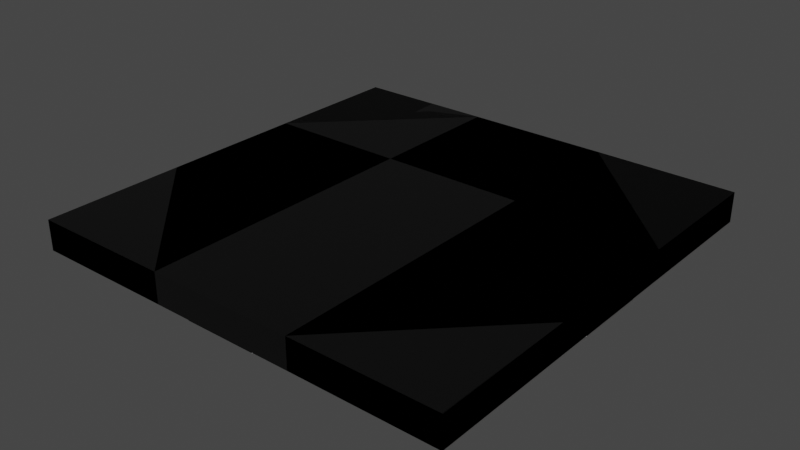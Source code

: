 # Source: road.blend  (saved by Blender 3.4.6; exported with 4.5.12 LTS)
import bpy
from mathutils import Matrix  # noqa: F401  (used for matrix-valued properties, if any)

bpy.ops.wm.read_factory_settings(use_empty=True)
scene = bpy.context.scene
scene.name = 'Scene'

# ---- collections
col_collection = bpy.data.collections.new('Collection'); scene.collection.children.link(col_collection)

# ---- materials (node trees are filled in below, after node groups)
mat_x = bpy.data.materials.new('매테리얼')
mat_x.use_transparent_shadow = False
mat_001 = bpy.data.materials.new('매테리얼.001')
mat_001.use_transparent_shadow = False

# ---- node groups
ng_auto_smooth = bpy.data.node_groups.new('Auto Smooth', 'GeometryNodeTree')
_s = ng_auto_smooth.interface.new_socket(name='Geometry', in_out='OUTPUT', socket_type='NodeSocketGeometry')
_s = ng_auto_smooth.interface.new_socket(name='Geometry', in_out='INPUT', socket_type='NodeSocketGeometry')
_s = ng_auto_smooth.interface.new_socket(name='Angle', in_out='INPUT', socket_type='NodeSocketFloat')
_s.subtype = 'ANGLE'
_s.min_value = 0.0
_s.max_value = 3.142
ng_auto_smooth.is_modifier = True
_N = ng_auto_smooth.nodes; _L = ng_auto_smooth.links
n0 = _N.new('NodeGroupOutput'); n0.name = 'Group Output'; n0.location = (480, -100)
n1 = _N.new('NodeGroupInput'); n1.name = 'Group Input'; n1.location = (-420, -300)
n2 = _N.new('NodeGroupInput'); n2.name = 'Group Input.001'; n2.location = (-60, -100)
n3 = _N.new('GeometryNodeSetShadeSmooth'); n3.name = 'Set Shade Smooth'; n3.location = (120, -100)
n3.domain = 'EDGE'
n4 = _N.new('GeometryNodeSetShadeSmooth'); n4.name = 'Set Shade Smooth.001'; n4.location = (300, -100)
n5 = _N.new('GeometryNodeInputMeshEdgeAngle'); n5.name = 'Edge Angle'; n5.location = (-420, -220)
n6 = _N.new('GeometryNodeInputEdgeSmooth'); n6.name = 'Is Edge Smooth'; n6.location = (-60, -160)
n7 = _N.new('GeometryNodeInputShadeSmooth'); n7.name = 'Is Face Smooth'; n7.location = (-240, -340)
n8 = _N.new('FunctionNodeBooleanMath'); n8.name = 'Boolean Math'; n8.location = (-60, -220)
n9 = _N.new('FunctionNodeCompare'); n9.name = 'Compare'; n9.location = (-240, -180)
n9.operation = 'LESS_EQUAL'
_L.new(n5.outputs[0], n9.inputs[0])
_L.new(n4.outputs[0], n0.inputs[0])
_L.new(n1.outputs[1], n9.inputs[1])
_L.new(n9.outputs[0], n8.inputs[0])
_L.new(n7.outputs[0], n8.inputs[1])
_L.new(n2.outputs[0], n3.inputs[0])
_L.new(n6.outputs[0], n3.inputs[1])
_L.new(n3.outputs[0], n4.inputs[0])
_L.new(n8.outputs[0], n3.inputs[2])
n0.is_active_output = True

# ---- material node trees
mat_x.use_nodes = True; mat_x.node_tree.nodes.clear()
_N = mat_x.node_tree.nodes; _L = mat_x.node_tree.links
n0 = _N.new('ShaderNodeBsdfPrincipled'); n0.name = '프린시플드 BSDF'; n0.location = (10, 300)
n0.distribution = 'GGX'
n0.subsurface_method = 'RANDOM_WALK_SKIN'
n0.inputs[0].default_value = (0.0, 0.0, 0.0, 1.0)
n0.inputs[3].default_value = 1.45
n0.inputs[27].default_value = (0.0, 0.0, 0.0, 1.0)
n0.inputs[28].default_value = 1.0
n1 = _N.new('ShaderNodeOutputMaterial'); n1.name = '매테리얼 출력'; n1.location = (300, 300)
_L.new(n0.outputs[0], n1.inputs[0])
n1.is_active_output = True
mat_001.use_nodes = True; mat_001.node_tree.nodes.clear()
_N = mat_001.node_tree.nodes; _L = mat_001.node_tree.links
n0 = _N.new('ShaderNodeBsdfPrincipled'); n0.name = '프린시플드 BSDF'; n0.location = (10, 300)
n0.distribution = 'GGX'
n0.subsurface_method = 'RANDOM_WALK_SKIN'
n0.inputs[3].default_value = 1.45
n0.inputs[27].default_value = (0.0, 0.0, 0.0, 1.0)
n0.inputs[28].default_value = 1.0
n1 = _N.new('ShaderNodeOutputMaterial'); n1.name = '매테리얼 출력'; n1.location = (300, 300)
_L.new(n0.outputs[0], n1.inputs[0])
n1.is_active_output = True

# ---- world
world_world = bpy.data.worlds.new('World'); scene.world = world_world
world_world.use_nodes = True; world_world.node_tree.nodes.clear()
_N = world_world.node_tree.nodes; _L = world_world.node_tree.links
n0 = _N.new('ShaderNodeOutputWorld'); n0.name = 'World Output'; n0.location = (300, 300)
n1 = _N.new('ShaderNodeBackground'); n1.name = 'Background'; n1.location = (10, 300)
n1.inputs[0].default_value = (0.05088, 0.05088, 0.05088, 1.0)
_L.new(n1.outputs[0], n0.inputs[0])
n0.is_active_output = True
world_world.color = (0.05088, 0.05088, 0.05088)
world_world.use_sun_shadow = False
world_world.sun_shadow_jitter_overblur = 0.0

# ---- meshes
me_x = bpy.data.meshes.new('평면')
me_x.from_pydata([(-8.333, -50.0, -0.357), (8.333, -50.0, -0.357), (8.333, 50.0, -0.357), (-8.333, 50.0, -0.357), (-50.0, 8.333, -0.357), (-50.0, -8.333, -0.357), (50.0, -8.333, -0.357), (50.0, 8.333, -0.357), (-8.333, -8.333, -2.357), (-8.333, 8.333, -2.357), (8.333, -8.333, -2.357), (8.333, 8.333, -2.357), (-50.0, -8.333, -0.2637), (8.333, -50.0, -0.2637), (50.0, 8.333, -0.2637), (-8.333, 50.0, -0.2637), (-8.333, -50.0, -0.2637), (8.333, 50.0, -0.2637), (-50.0, 8.333, -0.2637), (50.0, -8.333, -0.2637), (-8.333, 8.333, -0.2637), (-9.568, 50.0, -0.2637), (8.333, 8.333, -0.2637), (9.568, 50.0, -0.2637), (-9.568, -50.0, -0.2637), (-8.333, -8.333, -0.2637), (9.568, -50.0, -0.2637), (8.333, -8.333, -0.2637), (-50.0, -9.568, -0.2637), (-50.0, 9.568, -0.2637), (50.0, -9.568, -0.2637), (50.0, 9.568, -0.2637), (-9.568, 9.568, -0.2637), (9.568, 9.568, -0.2637), (-9.568, -9.568, -0.2637), (9.568, -9.568, -0.2637), (-16.87, 16.87, -0.2637), (16.87, 16.87, -0.2637), (-16.87, -16.87, -0.2637), (16.87, -16.87, -0.2637), (8.745, -50.0, -0.2637), (8.745, -8.745, -0.2637), (50.0, -8.745, -0.2637), (-8.745, -8.745, -0.2637), (-8.745, -50.0, -0.2637), (-50.0, -8.745, -0.2637), (-8.745, 50.0, -0.2637), (-8.745, 8.745, -0.2637), (-50.0, 8.745, -0.2637), (8.745, 8.745, -0.2637), (8.745, 50.0, -0.2637), (50.0, 8.745, -0.2637), (-50.0, -50.0, 6.655), (50.0, -50.0, 6.655), (50.0, 50.0, 6.655), (-50.0, 50.0, 6.655), (-16.87, 50.0, 6.736), (16.87, 50.0, 6.736), (-16.87, -50.0, 6.736), (16.87, -50.0, 6.736), (-50.0, -16.87, 6.736), (-50.0, 16.87, 6.736), (50.0, -16.87, 6.736), (50.0, 16.87, 6.736), (-16.87, 16.87, 6.736), (16.87, 16.87, 6.736), (-16.87, -16.87, 6.736), (16.87, -16.87, 6.736), (-50.0, -50.0, -0.3448), (50.0, -50.0, -0.3448), (50.0, 50.0, -0.3448), (-50.0, 50.0, -0.3448), (-16.87, 50.0, -0.2637), (16.87, 50.0, -0.2637), (-16.87, -50.0, -0.2637), (16.87, -50.0, -0.2637), (-50.0, -16.87, -0.2637), (-50.0, 16.87, -0.2637), (50.0, -16.87, -0.2637), (50.0, 16.87, -0.2637)], [], [(9, 11, 2, 3), (0, 1, 10, 8), (8, 10, 11, 9), (5, 8, 9, 4), (10, 6, 7, 11), (8, 5, 12, 25), (4, 9, 20, 18), (0, 8, 25, 16), (6, 10, 27, 19), (9, 3, 15, 20), (11, 7, 14, 22), (10, 1, 13, 27), (2, 11, 22, 17), (46, 47, 20, 15), (49, 50, 17, 22), (43, 44, 16, 25), (40, 41, 27, 13), (45, 43, 25, 12), (47, 48, 18, 20), (41, 42, 19, 27), (51, 49, 22, 14), (36, 77, 29, 32), (79, 37, 33, 31), (76, 38, 34, 28), (39, 78, 30, 35), (72, 36, 32, 21), (37, 73, 23, 33), (75, 39, 35, 26), (38, 74, 24, 34), (26, 35, 41, 40), (28, 34, 43, 45), (34, 24, 44, 43), (32, 29, 48, 47), (21, 32, 47, 46), (31, 33, 49, 51), (33, 23, 50, 49), (35, 30, 42, 41), (37, 79, 63, 65), (36, 72, 56, 64), (73, 37, 65, 57), (74, 38, 66, 58), (39, 75, 59, 67), (38, 76, 60, 66), (77, 36, 64, 61), (78, 39, 67, 62), (64, 56, 55, 61), (57, 65, 63, 54), (58, 66, 60, 52), (67, 59, 53, 62), (52, 60, 76, 68), (58, 52, 68, 74), (55, 56, 72, 71), (54, 63, 79, 70), (61, 55, 71, 77), (53, 59, 75, 69), (57, 54, 70, 73), (62, 53, 69, 78)])
me_x.polygons.foreach_set('use_smooth', [True] * 57)
me_x.polygons.foreach_set('material_index', [0, 0, 0, 0, 0, 1, 1, 1, 1, 1, 1, 1, 1, 1, 1, 1, 1, 1, 1, 1, 1, 0, 0, 0, 0, 0, 0, 0, 0, 0, 0, 0, 0, 0, 0, 0, 0, 0, 0, 0, 0, 0, 0, 0, 0, 0, 0, 0, 0, 0, 0, 0, 0, 0, 0, 0, 0])
_uv = me_x.uv_layers.new(name='UV 맵')
_uv.uv.foreach_set('vector', [0.3333, 0.6667, 0.6667, 0.6667, 0.6667, 1.0, 0.3333, 1.0, 0.3333, 0.0, 0.6667, 0.0, 0.6667, 0.3333, 0.3333, 0.3333, 0.3333, 0.3333, 0.6667, 0.3333, 0.6667, 0.6667, 0.3333, 0.6667, 0.0, 0.3333, 0.3333, 0.3333, 0.3333, 0.6667, 0.0, 0.6667, 0.6667, 0.3333, 1.0, 0.3333, 1.0, 0.6667, 0.6667, 0.6667, 0.3333, 0.3333, 0.0, 0.3333, 0.0, 0.3333, 0.3333, 0.3333, 0.0, 0.6667, 0.3333, 0.6667, 0.3333, 0.6667, 0.0, 0.6667, 0.3333, 0.0, 0.3333, 0.3333, 0.3333, 0.3333, 0.3333, 0.0, 1.0, 0.3333, 0.6667, 0.3333, 0.6667, 0.3333, 1.0, 0.3333, 0.3333, 0.6667, 0.3333, 1.0, 0.3333, 1.0, 0.3333, 0.6667, 0.6667, 0.6667, 1.0, 0.6667, 1.0, 0.6667, 0.6667, 0.6667, 0.6667, 0.3333, 0.6667, 0.0, 0.6667, 0.0, 0.6667, 0.3333, 0.6667, 1.0, 0.6667, 0.6667, 0.6667, 0.6667, 0.6667, 1.0, 0.33, 1.0, 0.33, 0.67, 0.3333, 0.6667, 0.3333, 1.0, 0.67, 0.67, 0.67, 1.0, 0.6667, 1.0, 0.6667, 0.6667, 0.33, 0.33, 0.33, 0.0, 0.3333, 0.0, 0.3333, 0.3333, 0.67, 0.0, 0.67, 0.33, 0.6667, 0.3333, 0.6667, 0.0, 0.0, 0.33, 0.33, 0.33, 0.3333, 0.3333, 0.0, 0.3333, 0.33, 0.67, 0.0, 0.67, 0.0, 0.6667, 0.3333, 0.6667, 0.67, 0.33, 1.0, 0.33, 1.0, 0.3333, 0.6667, 0.3333, 1.0, 0.67, 0.67, 0.67, 0.6667, 0.6667, 1.0, 0.6667, 0.265, 0.735, 0.0, 0.735, 0.0, 0.6765, 0.3235, 0.6765, 1.0, 0.735, 0.735, 0.735, 0.6765, 0.6765, 1.0, 0.6765, 0.0, 0.265, 0.265, 0.265, 0.3235, 0.3235, 0.0, 0.3235, 0.735, 0.265, 1.0, 0.265, 1.0, 0.3235, 0.6765, 0.3235, 0.265, 1.0, 0.265, 0.735, 0.3235, 0.6765, 0.3235, 1.0, 0.735, 0.735, 0.735, 1.0, 0.6765, 1.0, 0.6765, 0.6765, 0.735, 0.0, 0.735, 0.265, 0.6765, 0.3235, 0.6765, 0.0, 0.265, 0.265, 0.265, 0.0, 0.3235, 0.0, 0.3235, 0.3235, 0.6765, 0.0, 0.6765, 0.3235, 0.67, 0.33, 0.67, 0.0, 0.0, 0.3235, 0.3235, 0.3235, 0.33, 0.33, 0.0, 0.33, 0.3235, 0.3235, 0.3235, 0.0, 0.33, 0.0, 0.33, 0.33, 0.3235, 0.6765, 0.0, 0.6765, 0.0, 0.67, 0.33, 0.67, 0.3235, 1.0, 0.3235, 0.6765, 0.33, 0.67, 0.33, 1.0, 1.0, 0.6765, 0.6765, 0.6765, 0.67, 0.67, 1.0, 0.67, 0.6765, 0.6765, 0.6765, 1.0, 0.67, 1.0, 0.67, 0.67, 0.6765, 0.3235, 1.0, 0.3235, 1.0, 0.33, 0.67, 0.33, 0.735, 0.735, 1.0, 0.735, 1.0, 0.735, 0.735, 0.735, 0.265, 0.735, 0.265, 1.0, 0.265, 1.0, 0.265, 0.735, 0.735, 1.0, 0.735, 0.735, 0.735, 0.735, 0.735, 1.0, 0.265, 0.0, 0.265, 0.265, 0.265, 0.265, 0.265, 0.0, 0.735, 0.265, 0.735, 0.0, 0.735, 0.0, 0.735, 0.265, 0.265, 0.265, 0.0, 0.265, 0.0, 0.265, 0.265, 0.265, 0.0, 0.735, 0.265, 0.735, 0.265, 0.735, 0.0, 0.735, 1.0, 0.265, 0.735, 0.265, 0.735, 0.265, 1.0, 0.265, 0.265, 0.735, 0.0, 0.0, 0.0, 0.0, 0.0, 0.735, 0.0, 0.0, 0.735, 0.735, 0.0, 0.0, 0.0, 0.0, 0.0, 0.0, 0.265, 0.265, 0.0, 0.0, 0.0, 0.0, 0.735, 0.265, 0.0, 0.0, 0.0, 0.0, 1.0, 0.265, 0.0, 0.0, 0.0, 0.0, 0.0, 0.0, 0.0, 0.0, 0.0, 0.0, 0.0, 0.0, 0.0, 0.0, 0.0, 0.0, 0.0, 0.0, 0.0, 0.0, 0.0, 0.0, 0.0, 0.0, 0.0, 0.0, 0.0, 0.0, 0.0, 0.0, 0.0, 0.0, 0.0, 0.735, 0.0, 0.0, 0.0, 0.0, 0.0, 0.735, 0.0, 0.0, 0.0, 0.0, 0.0, 0.0, 0.0, 0.0, 0.0, 0.0, 0.0, 0.0, 0.0, 0.0, 0.0, 0.0, 1.0, 0.265, 0.0, 0.0, 0.0, 0.0, 1.0, 0.265])
me_x.materials.append(mat_x)
me_x.materials.append(mat_001)
me_x.update()
me_002 = bpy.data.meshes.new('평면.002')
me_002.from_pydata([(8.333, 50.0, -0.357), (-8.333, 50.0, -0.357), (-8.333, -50.0, -0.357), (8.333, -50.0, -0.357), (-8.333, 50.0, -0.2637), (8.333, -50.0, -0.2637), (50.0, -2.186e-06, -0.2637), (8.333, 50.0, -0.2637), (-8.333, -50.0, -0.2637), (50.0, -2.186e-06, -0.2637), (-9.568, 50.0, -0.2637), (9.568, 50.0, -0.2637), (-9.568, -50.0, -0.2637), (9.568, -50.0, -0.2637), (-16.87, 50.0, -0.2637), (16.87, 50.0, -0.2637), (-16.87, -50.0, -0.2637), (16.87, -50.0, -0.2637), (16.87, 16.87, -0.2637), (16.87, -16.87, -0.2637), (-16.87, 16.87, -0.2637), (-16.87, -16.87, -0.2637), (-8.745, -50.0, -0.2637), (-8.745, 50.0, -0.2637), (50.0, -2.186e-06, -0.2637), (8.745, 50.0, -0.2637), (8.745, -50.0, -0.2637), (-50.0, 50.0, 6.655), (-50.0, -50.0, 6.655), (50.0, -50.0, 6.655), (50.0, 50.0, 6.655), (50.0, 16.87, 6.736), (50.0, -16.87, 6.736), (-50.0, 16.87, 6.736), (-50.0, -16.87, 6.736), (-16.87, 50.0, 6.736), (16.87, 50.0, 6.736), (-16.87, -50.0, 6.736), (16.87, -50.0, 6.736), (16.87, 16.87, 6.736), (16.87, -16.87, 6.736), (-16.87, 16.87, 6.736), (-16.87, -16.87, 6.736), (-50.0, 50.0, -0.3448), (-50.0, -50.0, -0.3448), (50.0, -50.0, -0.3448), (50.0, 50.0, -0.3448), (50.0, 16.87, -0.2637), (50.0, -16.87, -0.2637), (-50.0, 16.87, -0.2637), (-50.0, -16.87, -0.2637)], [(6, 24), (24, 9)], [(4, 8, 2, 1), (11, 25, 26, 13), (25, 7, 5, 26), (15, 11, 13, 17), (7, 5, 3, 0), (14, 16, 12, 10), (23, 22, 8, 4), (0, 1, 2, 3), (10, 12, 22, 23), (19, 17, 38, 40), (20, 41, 42, 21), (19, 40, 39, 18), (32, 31, 39, 40), (20, 14, 35, 41), (15, 18, 39, 36), (16, 21, 42, 37), (39, 31, 30, 36), (32, 40, 38, 29), (33, 41, 35, 27), (42, 34, 28, 37), (41, 33, 34, 42), (28, 34, 50, 44), (32, 29, 45, 48), (34, 33, 49, 50), (31, 32, 48, 47), (33, 27, 43, 49), (30, 31, 47, 46), (29, 38, 17, 45), (30, 46, 15, 36), (27, 35, 14, 43), (28, 44, 16, 37)])
me_002.polygons.foreach_set('material_index', [0, 0, 1, 0, 0, 0, 1, 0, 0, 0, 0, 0, 0, 0, 0, 0, 0, 0, 0, 0, 0, 0, 0, 0, 0, 0, 0, 0, 0, 0, 0])
_uv = me_002.uv_layers.new(name='UV 맵')
_uv.uv.foreach_set('vector', [0.0, 0.0, 0.0, 0.0, 0.0, 0.0, 0.0, 0.0, 0.0, 0.0, 0.0, 0.0, 0.0, 0.0, 0.0, 0.0, 0.0, 0.0, 0.0, 0.0, 0.0, 0.0, 0.0, 0.0, 0.0, 0.0, 0.0, 0.0, 0.0, 0.0, 0.0, 0.0, 0.0, 0.0, 0.0, 0.0, 0.0, 0.0, 0.0, 0.0, 0.0, 0.0, 0.0, 0.0, 0.0, 0.0, 0.0, 0.0, 0.0, 0.0, 0.0, 0.0, 0.0, 0.0, 0.0, 0.0, 0.0, 0.0, 0.0, 0.0, 0.0, 0.0, 0.0, 0.0, 0.0, 0.0, 0.0, 0.0, 0.0, 0.0, 0.0, 0.0, 0.735, 0.735, 1.0, 0.735, 1.0, 0.735, 0.735, 0.735, 0.265, 0.265, 0.265, 0.265, 0.735, 0.265, 0.735, 0.265, 0.735, 0.735, 0.735, 0.735, 0.265, 0.735, 0.265, 0.735, 0.0, 0.0, 0.0, 0.0, 0.265, 0.735, 0.735, 0.735, 0.265, 0.265, 0.0, 0.265, 0.0, 0.265, 0.265, 0.265, 0.0, 0.735, 0.265, 0.735, 0.265, 0.735, 0.0, 0.735, 1.0, 0.265, 0.735, 0.265, 0.735, 0.265, 1.0, 0.265, 0.265, 0.735, 0.0, 0.0, 0.0, 0.0, 0.0, 0.735, 0.0, 0.0, 0.735, 0.735, 0.0, 0.0, 0.0, 0.0, 0.0, 0.0, 0.265, 0.265, 0.0, 0.0, 0.0, 0.0, 0.735, 0.265, 0.0, 0.0, 0.0, 0.0, 1.0, 0.265, 0.265, 0.265, 0.0, 0.0, 0.0, 0.0, 0.735, 0.265, 0.0, 0.0, 0.0, 0.0, 0.0, 0.0, 0.0, 0.0, 0.0, 0.0, 0.0, 0.0, 0.0, 0.0, 0.0, 0.0, 0.0, 0.0, 0.0, 0.0, 0.0, 0.0, 0.0, 0.0, 0.0, 0.0, 0.0, 0.0, 0.0, 0.0, 0.0, 0.0, 0.0, 0.0, 0.0, 0.0, 0.0, 0.0, 0.0, 0.0, 0.0, 0.0, 0.0, 0.0, 0.0, 0.0, 0.0, 0.0, 0.0, 0.0, 1.0, 0.735, 1.0, 0.735, 0.0, 0.0, 0.0, 0.0, 0.0, 0.0, 0.0, 0.735, 0.0, 0.735, 0.0, 0.0, 0.0, 0.265, 0.0, 0.265, 0.0, 0.0, 0.0, 0.0, 0.0, 0.0, 1.0, 0.265, 1.0, 0.265])
me_002.materials.append(mat_x)
me_002.materials.append(mat_001)
me_002.update()
me_003 = bpy.data.meshes.new('평면.003')
me_003.from_pydata([(-8.333, -50.0, -0.357), (8.333, -50.0, -0.357), (-8.333, 50.0, -0.357), (-50.0, 8.333, -0.357), (-50.0, -8.333, -0.357), (-8.333, -8.333, -0.357), (-8.333, 8.333, -0.357), (8.333, -8.333, -0.357), (8.333, 8.333, -0.357), (-50.0, -8.333, -0.2637), (8.333, -50.0, -0.2637), (-8.333, -50.0, -0.2637), (-50.0, 8.333, -0.2637), (-8.333, 8.333, -0.2637), (8.333, 8.333, -0.2637), (-9.568, -50.0, -0.2637), (-8.333, -8.333, -0.2637), (9.568, -50.0, -0.2637), (8.333, -8.333, -0.2637), (-50.0, -9.568, -0.2637), (-50.0, 9.568, -0.2637), (-9.568, 9.568, -0.2637), (9.568, 9.568, -0.2637), (-9.568, -9.568, -0.2637), (9.568, -9.568, -0.2637), (-16.87, 16.87, -0.2637), (16.87, 16.87, -0.2637), (-16.87, -16.87, -0.2637), (16.87, -16.87, -0.2637), (8.745, -50.0, -0.2637), (8.745, -8.745, -0.2637), (-8.745, -8.745, -0.2637), (-8.745, -50.0, -0.2637), (-50.0, -8.745, -0.2637), (-8.745, 8.745, -0.2637), (-50.0, 8.745, -0.2637), (8.745, 8.745, -0.2637), (-50.0, -50.0, 6.655), (50.0, -50.0, 6.655), (50.0, 50.0, 6.655), (-50.0, 50.0, 6.655), (-16.87, 50.0, 6.736), (16.87, 50.0, 6.736), (-16.87, -50.0, 6.736), (16.87, -50.0, 6.736), (-50.0, -16.87, 6.736), (-50.0, 16.87, 6.736), (50.0, -16.87, 6.736), (50.0, 16.87, 6.736), (-16.87, 16.87, 6.736), (16.87, 16.87, 6.736), (-16.87, -16.87, 6.736), (16.87, -16.87, 6.736), (-50.0, -50.0, -0.3448), (-16.87, -50.0, -0.2637), (-50.0, -16.87, -0.2637), (50.0, -50.0, -0.3448), (50.0, 50.0, -0.3448), (-50.0, 50.0, -0.3448), (-16.87, 50.0, -0.2637), (16.87, 50.0, -0.2637), (16.87, -50.0, -0.2637), (-50.0, 16.87, -0.2637), (50.0, -16.87, -0.2637), (50.0, 16.87, -0.2637)], [(6, 2)], [(0, 1, 7, 5), (5, 7, 8, 6), (4, 5, 6, 3), (5, 4, 9, 16), (3, 6, 13, 12), (0, 5, 16, 11), (7, 1, 10, 18), (31, 32, 11, 16), (29, 30, 18, 10), (33, 31, 16, 9), (34, 35, 12, 13), (25, 62, 20, 21), (55, 27, 23, 19), (24, 22, 36, 30), (8, 7, 18, 14), (61, 28, 24, 17), (27, 54, 15, 23), (17, 24, 30, 29), (19, 23, 31, 33), (23, 15, 32, 31), (21, 20, 35, 34), (22, 24, 28, 26), (30, 36, 14, 18), (54, 27, 51, 43), (28, 61, 44, 52), (27, 55, 45, 51), (62, 25, 49, 46), (41, 49, 50, 42), (49, 41, 40, 46), (42, 50, 48, 39), (43, 51, 45, 37), (52, 44, 38, 47), (8, 14, 13, 6), (34, 13, 14, 36), (21, 34, 36, 22), (25, 21, 22, 26), (52, 47, 48, 50), (26, 28, 52, 50), (49, 25, 26, 50), (37, 45, 55, 53), (43, 37, 53, 54), (41, 42, 60, 59), (40, 41, 59, 58), (39, 48, 64, 57), (46, 40, 58, 62), (38, 44, 61, 56), (42, 39, 57, 60), (48, 47, 63, 64), (47, 38, 56, 63)])
me_003.polygons.foreach_set('material_index', [0, 0, 0, 1, 1, 1, 1, 1, 1, 1, 1, 0, 0, 0, 0, 0, 0, 0, 0, 0, 0, 0, 1, 0, 0, 0, 0, 0, 0, 0, 0, 0, 0, 1, 0, 0, 0, 0, 0, 0, 0, 0, 0, 0, 0, 0, 0, 0, 0])
_uv = me_003.uv_layers.new(name='UV 맵')
_uv.uv.foreach_set('vector', [0.3333, 0.0, 0.6667, 0.0, 0.6667, 0.3333, 0.3333, 0.3333, 0.3333, 0.3333, 0.6667, 0.3333, 0.6667, 0.6667, 0.3333, 0.6667, 0.0, 0.3333, 0.3333, 0.3333, 0.3333, 0.6667, 0.0, 0.6667, 0.3333, 0.3333, 0.0, 0.3333, 0.0, 0.3333, 0.3333, 0.3333, 0.0, 0.6667, 0.3333, 0.6667, 0.3333, 0.6667, 0.0, 0.6667, 0.3333, 0.0, 0.3333, 0.3333, 0.3333, 0.3333, 0.3333, 0.0, 0.6667, 0.3333, 0.6667, 0.0, 0.6667, 0.0, 0.6667, 0.3333, 0.33, 0.33, 0.33, 0.0, 0.3333, 0.0, 0.3333, 0.3333, 0.67, 0.0, 0.67, 0.33, 0.6667, 0.3333, 0.6667, 0.0, 0.0, 0.33, 0.33, 0.33, 0.3333, 0.3333, 0.0, 0.3333, 0.33, 0.67, 0.0, 0.67, 0.0, 0.6667, 0.3333, 0.6667, 0.265, 0.735, 0.0, 0.735, 0.0, 0.6765, 0.3235, 0.6765, 0.0, 0.265, 0.265, 0.265, 0.3235, 0.3235, 0.0, 0.3235, 0.6765, 0.3235, 0.0, 0.0, 0.0, 0.0, 0.67, 0.33, 0.6667, 0.6667, 0.6667, 0.3333, 0.6667, 0.3333, 0.0, 0.0, 0.735, 0.0, 0.735, 0.265, 0.6765, 0.3235, 0.6765, 0.0, 0.265, 0.265, 0.265, 0.0, 0.3235, 0.0, 0.3235, 0.3235, 0.6765, 0.0, 0.6765, 0.3235, 0.67, 0.33, 0.67, 0.0, 0.0, 0.3235, 0.3235, 0.3235, 0.33, 0.33, 0.0, 0.33, 0.3235, 0.3235, 0.3235, 0.0, 0.33, 0.0, 0.33, 0.33, 0.3235, 0.6765, 0.0, 0.6765, 0.0, 0.67, 0.33, 0.67, 0.0, 0.0, 0.6765, 0.3235, 0.735, 0.265, 0.0, 0.0, 0.67, 0.33, 0.0, 0.0, 0.0, 0.0, 0.6667, 0.3333, 0.265, 0.0, 0.265, 0.265, 0.265, 0.265, 0.265, 0.0, 0.735, 0.265, 0.735, 0.0, 0.735, 0.0, 0.735, 0.265, 0.265, 0.265, 0.0, 0.265, 0.0, 0.265, 0.265, 0.265, 0.0, 0.735, 0.265, 0.735, 0.265, 0.735, 0.0, 0.735, 0.0, 0.0, 0.265, 0.735, 0.735, 0.735, 0.0, 0.0, 0.265, 0.735, 0.0, 0.0, 0.0, 0.0, 0.0, 0.735, 0.0, 0.0, 0.735, 0.735, 0.0, 0.0, 0.0, 0.0, 0.0, 0.0, 0.265, 0.265, 0.0, 0.0, 0.0, 0.0, 0.735, 0.265, 0.0, 0.0, 0.0, 0.0, 1.0, 0.265, 0.6667, 0.6667, 0.0, 0.0, 0.3333, 0.6667, 0.3333, 0.6667, 0.33, 0.67, 0.3333, 0.6667, 0.0, 0.0, 0.0, 0.0, 0.3235, 0.6765, 0.33, 0.67, 0.0, 0.0, 0.0, 0.0, 0.265, 0.735, 0.3235, 0.6765, 0.0, 0.0, 0.0, 0.0, 0.735, 0.265, 1.0, 0.265, 0.0, 0.0, 0.735, 0.735, 0.0, 0.0, 0.735, 0.265, 0.735, 0.265, 0.735, 0.735, 0.265, 0.735, 0.265, 0.735, 0.0, 0.0, 0.735, 0.735, 0.0, 0.0, 0.0, 0.0, 0.0, 0.0, 0.0, 0.0, 0.0, 0.0, 0.0, 0.0, 0.0, 0.0, 0.0, 0.0, 0.0, 0.0, 0.0, 0.0, 0.0, 0.0, 0.0, 0.0, 0.0, 0.0, 0.0, 0.0, 0.0, 0.0, 0.0, 0.0, 0.0, 0.0, 0.0, 0.0, 0.0, 0.0, 0.0, 0.0, 0.0, 0.735, 0.0, 0.0, 0.0, 0.0, 0.0, 0.735, 0.0, 0.0, 0.0, 0.0, 0.0, 0.0, 0.0, 0.0, 0.0, 0.0, 0.0, 0.0, 0.0, 0.0, 0.0, 0.0, 0.0, 0.0, 1.0, 0.265, 1.0, 0.265, 0.0, 0.0, 1.0, 0.265, 0.0, 0.0, 0.0, 0.0, 1.0, 0.265])
me_003.materials.append(mat_x)
me_003.materials.append(mat_001)
me_003.update()
me_004 = bpy.data.meshes.new('평면.004')
me_004.from_pydata([(-8.333, -50.0, -0.357), (8.333, -50.0, -0.357), (-50.0, 8.333, -0.357), (-50.0, -8.333, -0.357), (50.0, -8.333, -0.357), (50.0, 8.333, -0.357), (-8.333, -8.333, -0.357), (-8.333, 8.333, -0.357), (8.333, -8.333, -0.357), (8.333, 8.333, -0.357), (-50.0, -8.333, -0.2637), (8.333, -50.0, -0.2637), (50.0, 8.333, -0.2637), (-8.333, -50.0, -0.2637), (-50.0, 8.333, -0.2637), (50.0, -8.333, -0.2637), (-8.333, 8.333, -0.2637), (8.333, 8.333, -0.2637), (-9.568, -50.0, -0.2637), (-8.333, -8.333, -0.2637), (9.568, -50.0, -0.2637), (8.333, -8.333, -0.2637), (-50.0, -9.568, -0.2637), (-50.0, 9.568, -0.2637), (50.0, -9.568, -0.2637), (50.0, 9.568, -0.2637), (-9.568, 9.568, -0.2637), (9.568, 9.568, -0.2637), (-9.568, -9.568, -0.2637), (9.568, -9.568, -0.2637), (-50.0, 16.87, -0.2637), (-16.87, 16.87, -0.2637), (16.87, 16.87, -0.2637), (-16.87, -16.87, -0.2637), (16.87, -16.87, -0.2637), (8.745, -50.0, -0.2637), (8.745, -8.745, -0.2637), (50.0, -8.745, -0.2637), (-8.745, -8.745, -0.2637), (-8.745, -50.0, -0.2637), (-50.0, -8.745, -0.2637), (-8.745, 8.745, -0.2637), (-50.0, 8.745, -0.2637), (8.745, 8.745, -0.2637), (50.0, 8.745, -0.2637), (50.0, 50.0, 6.655), (-50.0, 50.0, 6.655), (-16.87, 50.0, 6.736), (16.87, 50.0, 6.736), (-50.0, 16.87, 6.736), (50.0, 16.87, 6.736), (-16.87, 16.87, 6.736), (16.87, 16.87, 6.736), (-16.87, -50.0, 6.736), (16.87, -50.0, 6.736), (-50.0, -16.87, 6.736), (50.0, -16.87, 6.736), (-16.87, -16.87, 6.736), (16.87, -16.87, 6.736), (-49.87, -50.0, 6.736), (49.87, -50.0, 6.736), (50.0, 50.0, -0.3448), (-50.0, 50.0, -0.3448), (-16.87, 50.0, -0.2637), (16.87, 50.0, -0.2637), (50.0, 16.87, -0.2637), (-16.87, -50.0, -0.2637), (16.87, -50.0, -0.2637), (-50.0, -16.87, -0.2637), (50.0, -16.87, -0.2637), (-49.87, -50.0, -0.2637), (49.87, -50.0, -0.2637)], [], [(0, 1, 8, 6), (6, 8, 9, 7), (3, 6, 7, 2), (8, 4, 5, 9), (6, 3, 10, 19), (2, 7, 16, 14), (0, 6, 19, 13), (4, 8, 21, 15), (9, 5, 12, 17), (8, 1, 11, 21), (38, 39, 13, 19), (35, 36, 21, 11), (40, 38, 19, 10), (41, 42, 14, 16), (36, 37, 15, 21), (44, 43, 17, 12), (31, 30, 23, 26), (65, 32, 27, 25), (68, 33, 28, 22), (34, 69, 24, 29), (41, 16, 17, 43), (32, 31, 26, 27), (67, 34, 29, 20), (33, 66, 18, 28), (20, 29, 36, 35), (22, 28, 38, 40), (28, 18, 39, 38), (26, 23, 42, 41), (9, 17, 16, 7), (25, 27, 43, 44), (26, 41, 43, 27), (29, 24, 37, 36), (32, 65, 50, 52), (47, 51, 52, 48), (31, 32, 52, 51), (30, 31, 51, 49), (51, 47, 46, 49), (48, 52, 50, 45), (69, 34, 58, 56), (33, 68, 55, 57), (66, 33, 57, 53), (34, 67, 54, 58), (59, 53, 57, 55), (60, 56, 58, 54), (46, 47, 63, 62), (47, 48, 64, 63), (59, 55, 68, 70), (48, 45, 61, 64), (60, 54, 67, 71), (49, 46, 62, 30), (56, 60, 71, 69), (53, 59, 70, 66), (45, 50, 65, 61)])
me_004.polygons.foreach_set('material_index', [0, 0, 0, 0, 1, 1, 1, 1, 1, 1, 1, 1, 1, 1, 1, 1, 0, 0, 0, 0, 1, 0, 0, 0, 0, 0, 0, 0, 1, 0, 0, 0, 0, 0, 0, 0, 0, 0, 0, 0, 0, 0, 0, 0, 0, 0, 0, 0, 0, 0, 0, 0, 0])
_uv = me_004.uv_layers.new(name='UV 맵')
_uv.uv.foreach_set('vector', [0.3333, 0.0, 0.6667, 0.0, 0.6667, 0.3333, 0.3333, 0.3333, 0.3333, 0.3333, 0.6667, 0.3333, 0.6667, 0.6667, 0.3333, 0.6667, 0.0, 0.3333, 0.3333, 0.3333, 0.3333, 0.6667, 0.0, 0.6667, 0.6667, 0.3333, 1.0, 0.3333, 1.0, 0.6667, 0.6667, 0.6667, 0.3333, 0.3333, 0.0, 0.3333, 0.0, 0.3333, 0.3333, 0.3333, 0.0, 0.6667, 0.3333, 0.6667, 0.3333, 0.6667, 0.0, 0.6667, 0.3333, 0.0, 0.3333, 0.3333, 0.3333, 0.3333, 0.3333, 0.0, 1.0, 0.3333, 0.6667, 0.3333, 0.6667, 0.3333, 1.0, 0.3333, 0.6667, 0.6667, 1.0, 0.6667, 1.0, 0.6667, 0.6667, 0.6667, 0.6667, 0.3333, 0.6667, 0.0, 0.6667, 0.0, 0.6667, 0.3333, 0.33, 0.33, 0.33, 0.0, 0.3333, 0.0, 0.3333, 0.3333, 0.67, 0.0, 0.67, 0.33, 0.6667, 0.3333, 0.6667, 0.0, 0.0, 0.33, 0.33, 0.33, 0.3333, 0.3333, 0.0, 0.3333, 0.33, 0.67, 0.0, 0.67, 0.0, 0.6667, 0.3333, 0.6667, 0.67, 0.33, 1.0, 0.33, 1.0, 0.3333, 0.6667, 0.3333, 1.0, 0.67, 0.67, 0.67, 0.6667, 0.6667, 1.0, 0.6667, 0.265, 0.735, 0.0, 0.735, 0.0, 0.6765, 0.3235, 0.6765, 1.0, 0.735, 0.735, 0.735, 0.6765, 0.6765, 1.0, 0.6765, 0.0, 0.265, 0.265, 0.265, 0.3235, 0.3235, 0.0, 0.3235, 0.735, 0.265, 1.0, 0.265, 1.0, 0.3235, 0.6765, 0.3235, 0.33, 0.67, 0.3333, 0.6667, 0.6667, 0.6667, 0.67, 0.67, 0.735, 0.735, 0.265, 0.735, 0.3235, 0.6765, 0.6765, 0.6765, 0.735, 0.0, 0.735, 0.265, 0.6765, 0.3235, 0.6765, 0.0, 0.265, 0.265, 0.265, 0.0, 0.3235, 0.0, 0.3235, 0.3235, 0.6765, 0.0, 0.6765, 0.3235, 0.67, 0.33, 0.67, 0.0, 0.0, 0.3235, 0.3235, 0.3235, 0.33, 0.33, 0.0, 0.33, 0.3235, 0.3235, 0.3235, 0.0, 0.33, 0.0, 0.33, 0.33, 0.3235, 0.6765, 0.0, 0.6765, 0.0, 0.67, 0.33, 0.67, 0.6667, 0.6667, 0.6667, 0.6667, 0.3333, 0.6667, 0.3333, 0.6667, 1.0, 0.6765, 0.6765, 0.6765, 0.67, 0.67, 1.0, 0.67, 0.3235, 0.6765, 0.33, 0.67, 0.67, 0.67, 0.6765, 0.6765, 0.6765, 0.3235, 1.0, 0.3235, 1.0, 0.33, 0.67, 0.33, 0.735, 0.735, 1.0, 0.735, 1.0, 0.735, 0.735, 0.735, 0.0, 0.0, 0.265, 0.735, 0.735, 0.735, 0.0, 0.0, 0.265, 0.735, 0.735, 0.735, 0.735, 0.735, 0.265, 0.735, 0.0, 0.735, 0.265, 0.735, 0.265, 0.735, 0.0, 0.735, 0.265, 0.735, 0.0, 0.0, 0.0, 0.0, 0.0, 0.735, 0.0, 0.0, 0.735, 0.735, 0.0, 0.0, 0.0, 0.0, 1.0, 0.265, 0.735, 0.265, 0.735, 0.265, 1.0, 0.265, 0.265, 0.265, 0.0, 0.265, 0.0, 0.265, 0.265, 0.265, 0.265, 0.0, 0.265, 0.265, 0.265, 0.265, 0.265, 0.0, 0.735, 0.265, 0.735, 0.0, 0.735, 0.0, 0.735, 0.265, 0.0, 0.0, 0.265, 0.0, 0.265, 0.265, 0.0, 0.265, 0.0, 0.0, 1.0, 0.265, 0.735, 0.265, 0.735, 0.0, 0.0, 0.0, 0.0, 0.0, 0.0, 0.0, 0.0, 0.0, 0.0, 0.0, 0.0, 0.0, 0.0, 0.0, 0.0, 0.0, 0.0, 0.0, 0.0, 0.265, 0.0, 0.265, 0.0, 0.0, 0.0, 0.0, 0.0, 0.0, 0.0, 0.0, 0.0, 0.0, 0.0, 0.0, 0.735, 0.0, 0.735, 0.0, 0.0, 0.0, 0.0, 0.735, 0.0, 0.0, 0.0, 0.0, 0.0, 0.735, 1.0, 0.265, 0.0, 0.0, 0.0, 0.0, 1.0, 0.265, 0.265, 0.0, 0.0, 0.0, 0.0, 0.0, 0.265, 0.0, 0.0, 0.0, 0.0, 0.0, 0.0, 0.0, 0.0, 0.0])
me_004.materials.append(mat_x)
me_004.materials.append(mat_001)
me_004.update()
me_005 = bpy.data.meshes.new('평면.005')
me_005.from_pydata([(-8.333, -50.0, -0.357), (8.333, -50.0, -0.357), (8.333, 50.0, -0.357), (-8.333, 50.0, -0.357), (-50.0, 8.333, -0.357), (-50.0, -8.333, -0.357), (50.0, -8.333, -0.357), (50.0, 8.333, -0.357), (-5.029, -5.029, -0.357), (-5.029, 5.029, -0.357), (5.029, -5.029, -0.357), (5.029, 5.029, -0.357), (-50.0, -8.333, -0.2637), (8.333, -50.0, -0.2637), (50.0, 8.333, -0.2637), (-8.333, 50.0, -0.2637), (-8.333, -50.0, -0.2637), (8.333, 50.0, -0.2637), (-50.0, 8.333, -0.2637), (50.0, -8.333, -0.2637), (-8.333, 8.333, -0.2637), (-9.568, 50.0, -0.2637), (8.333, 8.333, -0.2637), (9.568, 50.0, -0.2637), (-9.568, -50.0, -0.2637), (-8.333, -8.333, -0.2637), (9.568, -50.0, -0.2637), (8.333, -8.333, -0.2637), (-50.0, -9.568, -0.2637), (-50.0, 9.568, -0.2637), (50.0, -9.568, -0.2637), (50.0, 9.568, -0.2637), (-9.568, 9.568, -0.2637), (9.568, 9.568, -0.2637), (-9.568, -9.568, -0.2637), (9.568, -9.568, -0.2637), (16.87, 50.0, -0.2637), (-16.87, 16.87, -0.2637), (16.87, 16.87, -0.2637), (-16.87, -16.87, -0.2637), (16.87, -16.87, -0.2637), (8.745, -50.0, -0.2637), (8.745, -8.745, -0.2637), (50.0, -8.745, -0.2637), (-8.745, -8.745, -0.2637), (-8.745, -50.0, -0.2637), (-50.0, -8.745, -0.2637), (-8.745, 50.0, -0.2637), (-8.745, 8.745, -0.2637), (-50.0, 8.745, -0.2637), (8.745, 8.745, -0.2637), (8.745, 50.0, -0.2637), (50.0, 8.745, -0.2637), (-50.0, -50.0, 6.655), (50.0, -50.0, 6.655), (50.0, 50.0, 6.655), (-50.0, 50.0, 6.655), (-16.87, 50.0, 6.736), (16.87, 50.0, 6.736), (-16.87, -50.0, 6.736), (16.87, -50.0, 6.736), (-50.0, -16.87, 6.736), (-50.0, 16.87, 6.736), (50.0, -16.87, 6.736), (50.0, 16.87, 6.736), (-16.87, 16.87, 6.736), (16.87, 16.87, 6.736), (-16.87, -16.87, 6.736), (16.87, -16.87, 6.736), (-8.333, -8.333, -0.357), (-8.333, 8.333, -0.357), (8.333, -8.333, -0.357), (8.333, 8.333, -0.357), (-3.639, -3.639, 3.41), (-3.304, -3.304, 3.643), (-3.304, 3.304, 3.643), (-3.639, 3.639, 3.41), (3.304, -3.304, 3.643), (3.639, -3.639, 3.41), (3.639, 3.639, 3.41), (3.304, 3.304, 3.643), (-50.0, -50.0, -0.3448), (50.0, -50.0, -0.3448), (50.0, 50.0, -0.3448), (-50.0, 50.0, -0.3448), (-16.87, 50.0, -0.2637), (-16.87, -50.0, -0.2637), (16.87, -50.0, -0.2637), (-50.0, -16.87, -0.2637), (-50.0, 16.87, -0.2637), (50.0, -16.87, -0.2637), (50.0, 16.87, -0.2637)], [], [(70, 72, 2, 3), (0, 1, 71, 69), (11, 9, 76, 79), (5, 69, 70, 4), (71, 6, 7, 72), (69, 5, 12, 25), (4, 70, 20, 18), (0, 69, 25, 16), (6, 71, 27, 19), (70, 3, 15, 20), (72, 7, 14, 22), (71, 1, 13, 27), (2, 72, 22, 17), (47, 48, 20, 15), (50, 51, 17, 22), (44, 45, 16, 25), (41, 42, 27, 13), (46, 44, 25, 12), (48, 49, 18, 20), (42, 43, 19, 27), (52, 50, 22, 14), (37, 89, 29, 32), (91, 38, 33, 31), (88, 39, 34, 28), (40, 90, 30, 35), (85, 37, 32, 21), (38, 36, 23, 33), (87, 40, 35, 26), (39, 86, 24, 34), (26, 35, 42, 41), (28, 34, 44, 46), (34, 24, 45, 44), (32, 29, 49, 48), (21, 32, 48, 47), (31, 33, 50, 52), (33, 23, 51, 50), (35, 30, 43, 42), (38, 91, 64, 66), (37, 85, 57, 65), (36, 38, 66, 58), (86, 39, 67, 59), (40, 87, 60, 68), (39, 88, 61, 67), (89, 37, 65, 62), (90, 40, 68, 63), (65, 57, 56, 62), (58, 66, 64, 55), (59, 67, 61, 53), (68, 60, 54, 63), (8, 9, 70, 69), (11, 10, 71, 72), (10, 8, 69, 71), (9, 11, 72, 70), (8, 10, 78, 73), (74, 77, 80, 75), (10, 11, 79, 78), (74, 75, 76, 73), (78, 79, 80, 77), (77, 74, 73, 78), (79, 76, 75, 80), (9, 8, 73, 76), (58, 55, 83, 36), (63, 54, 82, 90), (53, 61, 88, 81), (59, 53, 81, 86), (56, 57, 85, 84), (55, 64, 91, 83), (62, 56, 84, 89), (54, 60, 87, 82)])
me_005.polygons.foreach_set('material_index', [0, 0, 0, 0, 0, 1, 1, 1, 1, 1, 1, 1, 1, 1, 1, 1, 1, 1, 1, 1, 1, 0, 0, 0, 0, 0, 0, 0, 0, 0, 0, 0, 0, 0, 0, 0, 0, 0, 0, 0, 0, 0, 0, 0, 0, 0, 0, 0, 0, 0, 0, 0, 0, 0, 0, 0, 1, 1, 1, 1, 0, 0, 0, 0, 0, 0, 0, 0, 0])
_uv = me_005.uv_layers.new(name='UV 맵')
_uv.uv.foreach_set('vector', [0.3333, 0.6667, 0.6667, 0.6667, 0.6667, 1.0, 0.3333, 1.0, 0.3333, 0.0, 0.6667, 0.0, 0.6667, 0.3333, 0.3333, 0.3333, 0.6006, 0.6006, 0.3994, 0.6006, 0.3994, 0.6006, 0.6006, 0.6006, 0.0, 0.3333, 0.3333, 0.3333, 0.3333, 0.6667, 0.0, 0.6667, 0.6667, 0.3333, 1.0, 0.3333, 1.0, 0.6667, 0.6667, 0.6667, 0.3333, 0.3333, 0.0, 0.3333, 0.0, 0.3333, 0.3333, 0.3333, 0.0, 0.6667, 0.3333, 0.6667, 0.3333, 0.6667, 0.0, 0.6667, 0.3333, 0.0, 0.3333, 0.3333, 0.3333, 0.3333, 0.3333, 0.0, 1.0, 0.3333, 0.6667, 0.3333, 0.6667, 0.3333, 1.0, 0.3333, 0.3333, 0.6667, 0.3333, 1.0, 0.3333, 1.0, 0.3333, 0.6667, 0.6667, 0.6667, 1.0, 0.6667, 1.0, 0.6667, 0.6667, 0.6667, 0.6667, 0.3333, 0.6667, 0.0, 0.6667, 0.0, 0.6667, 0.3333, 0.6667, 1.0, 0.6667, 0.6667, 0.6667, 0.6667, 0.6667, 1.0, 0.33, 1.0, 0.33, 0.67, 0.3333, 0.6667, 0.3333, 1.0, 0.67, 0.67, 0.67, 1.0, 0.6667, 1.0, 0.6667, 0.6667, 0.33, 0.33, 0.33, 0.0, 0.3333, 0.0, 0.3333, 0.3333, 0.67, 0.0, 0.67, 0.33, 0.6667, 0.3333, 0.6667, 0.0, 0.0, 0.33, 0.33, 0.33, 0.3333, 0.3333, 0.0, 0.3333, 0.33, 0.67, 0.0, 0.67, 0.0, 0.6667, 0.3333, 0.6667, 0.67, 0.33, 1.0, 0.33, 1.0, 0.3333, 0.6667, 0.3333, 1.0, 0.67, 0.67, 0.67, 0.6667, 0.6667, 1.0, 0.6667, 0.265, 0.735, 0.0, 0.735, 0.0, 0.6765, 0.3235, 0.6765, 1.0, 0.735, 0.735, 0.735, 0.6765, 0.6765, 1.0, 0.6765, 0.0, 0.265, 0.265, 0.265, 0.3235, 0.3235, 0.0, 0.3235, 0.735, 0.265, 1.0, 0.265, 1.0, 0.3235, 0.6765, 0.3235, 0.265, 1.0, 0.265, 0.735, 0.3235, 0.6765, 0.3235, 1.0, 0.735, 0.735, 0.735, 1.0, 0.6765, 1.0, 0.6765, 0.6765, 0.735, 0.0, 0.735, 0.265, 0.6765, 0.3235, 0.6765, 0.0, 0.265, 0.265, 0.265, 0.0, 0.3235, 0.0, 0.3235, 0.3235, 0.6765, 0.0, 0.6765, 0.3235, 0.67, 0.33, 0.67, 0.0, 0.0, 0.3235, 0.3235, 0.3235, 0.33, 0.33, 0.0, 0.33, 0.3235, 0.3235, 0.3235, 0.0, 0.33, 0.0, 0.33, 0.33, 0.3235, 0.6765, 0.0, 0.6765, 0.0, 0.67, 0.33, 0.67, 0.3235, 1.0, 0.3235, 0.6765, 0.33, 0.67, 0.33, 1.0, 1.0, 0.6765, 0.6765, 0.6765, 0.67, 0.67, 1.0, 0.67, 0.6765, 0.6765, 0.6765, 1.0, 0.67, 1.0, 0.67, 0.67, 0.6765, 0.3235, 1.0, 0.3235, 1.0, 0.33, 0.67, 0.33, 0.735, 0.735, 1.0, 0.735, 1.0, 0.735, 0.735, 0.735, 0.265, 0.735, 0.265, 1.0, 0.265, 1.0, 0.265, 0.735, 0.735, 1.0, 0.735, 0.735, 0.735, 0.735, 0.735, 1.0, 0.265, 0.0, 0.265, 0.265, 0.265, 0.265, 0.265, 0.0, 0.735, 0.265, 0.735, 0.0, 0.735, 0.0, 0.735, 0.265, 0.265, 0.265, 0.0, 0.265, 0.0, 0.265, 0.265, 0.265, 0.0, 0.735, 0.265, 0.735, 0.265, 0.735, 0.0, 0.735, 1.0, 0.265, 0.735, 0.265, 0.735, 0.265, 1.0, 0.265, 0.265, 0.735, 0.0, 0.0, 0.0, 0.0, 0.0, 0.735, 0.0, 0.0, 0.735, 0.735, 0.0, 0.0, 0.0, 0.0, 0.0, 0.0, 0.265, 0.265, 0.0, 0.0, 0.0, 0.0, 0.735, 0.265, 0.0, 0.0, 0.0, 0.0, 1.0, 0.265, 0.3994, 0.3994, 0.3994, 0.6006, 0.3333, 0.6667, 0.3333, 0.3333, 0.6006, 0.6006, 0.6006, 0.3994, 0.6667, 0.3333, 0.6667, 0.6667, 0.6006, 0.3994, 0.3994, 0.3994, 0.3333, 0.3333, 0.6667, 0.3333, 0.3994, 0.6006, 0.6006, 0.6006, 0.6667, 0.6667, 0.3333, 0.6667, 0.3994, 0.3994, 0.6006, 0.3994, 0.6006, 0.3994, 0.3994, 0.3994, 0.4065, 0.4065, 0.5935, 0.4065, 0.5935, 0.5935, 0.4065, 0.5935, 0.6006, 0.3994, 0.6006, 0.6006, 0.6006, 0.6006, 0.6006, 0.3994, 0.4065, 0.4065, 0.4065, 0.5935, 0.3994, 0.6006, 0.3994, 0.3994, 0.6006, 0.3994, 0.6006, 0.6006, 0.5935, 0.5935, 0.5935, 0.4065, 0.5935, 0.4065, 0.4065, 0.4065, 0.3994, 0.3994, 0.6006, 0.3994, 0.6006, 0.6006, 0.3994, 0.6006, 0.4065, 0.5935, 0.5935, 0.5935, 0.3994, 0.6006, 0.3994, 0.3994, 0.3994, 0.3994, 0.3994, 0.6006, 0.0, 0.0, 0.0, 0.0, 0.0, 0.0, 0.0, 0.0, 1.0, 0.265, 0.0, 0.0, 0.0, 0.0, 1.0, 0.265, 0.0, 0.0, 0.0, 0.0, 0.0, 0.0, 0.0, 0.0, 0.0, 0.0, 0.0, 0.0, 0.0, 0.0, 0.0, 0.0, 0.0, 0.0, 0.0, 0.0, 0.0, 0.0, 0.0, 0.0, 0.0, 0.0, 0.0, 0.0, 0.0, 0.0, 0.0, 0.0, 0.0, 0.735, 0.0, 0.0, 0.0, 0.0, 0.0, 0.735, 0.0, 0.0, 0.0, 0.0, 0.0, 0.0, 0.0, 0.0])
me_005.materials.append(mat_x)
me_005.materials.append(mat_001)
me_005.update()
me_006 = bpy.data.meshes.new('평면.006')
me_006.from_pydata([(-8.333, -50.0, -0.357), (8.333, -50.0, -0.357), (8.333, 50.0, -0.357), (-8.333, 50.0, -0.357), (-5.029, -5.029, -0.357), (-5.029, 5.029, -0.357), (5.029, -5.029, -0.357), (5.029, 5.029, -0.357), (8.333, -50.0, -0.2637), (-8.333, 50.0, -0.2637), (-8.333, -50.0, -0.2637), (8.333, 50.0, -0.2637), (-8.333, 8.333, -0.2637), (-9.568, 50.0, -0.2637), (8.333, 8.333, -0.2637), (9.568, 50.0, -0.2637), (-9.568, -50.0, -0.2637), (-8.333, -8.333, -0.2637), (9.568, -50.0, -0.2637), (8.333, -8.333, -0.2637), (-9.568, 9.568, -0.2637), (9.568, 9.568, -0.2637), (-9.568, -9.568, -0.2637), (9.568, -9.568, -0.2637), (-16.87, 16.87, -0.2637), (16.87, 16.87, -0.2637), (-16.87, -16.87, -0.2637), (16.87, -16.87, -0.2637), (8.745, -50.0, -0.2637), (8.745, -8.745, -0.2637), (-8.745, -8.745, -0.2637), (-8.745, -50.0, -0.2637), (-8.745, 50.0, -0.2637), (-8.745, 8.745, -0.2637), (8.745, 8.745, -0.2637), (8.745, 50.0, -0.2637), (-50.0, -50.0, 6.655), (50.0, -50.0, 6.655), (50.0, 50.0, 6.655), (-50.0, 50.0, 6.655), (-16.87, 50.0, 6.736), (16.87, 50.0, 6.736), (-16.87, -50.0, 6.736), (16.87, -50.0, 6.736), (-50.0, -16.87, 6.736), (-50.0, 16.87, 6.736), (50.0, -16.87, 6.736), (50.0, 16.87, 6.736), (-16.87, 16.87, 6.736), (16.87, 16.87, 6.736), (-16.87, -16.87, 6.736), (16.87, -16.87, 6.736), (-8.333, -8.333, -0.357), (-8.333, 8.333, -0.357), (8.333, -8.333, -0.357), (8.333, 8.333, -0.357), (-3.639, -3.639, 3.41), (-3.304, -3.304, 3.643), (-3.304, 3.304, 3.643), (-3.639, 3.639, 3.41), (3.304, -3.304, 3.643), (3.639, -3.639, 3.41), (3.639, 3.639, 3.41), (3.304, 3.304, 3.643), (-31.11, -8.333, -0.2637), (-31.11, 8.333, -0.2637), (-31.11, -9.568, -0.2637), (-31.11, 9.568, -0.2637), (-31.11, -16.87, -0.2637), (-31.11, 16.87, -0.2637), (-31.11, -8.745, -0.2637), (-31.11, 8.745, -0.2637), (-31.11, -16.87, 6.736), (-31.11, 16.87, 6.736), (-31.11, 50.0, 6.696), (-31.11, -50.0, 6.696), (31.11, -8.333, -0.2637), (31.11, 8.333, -0.2637), (31.11, -9.568, -0.2637), (31.11, 9.568, -0.2637), (31.11, -16.87, -0.2637), (31.11, 16.87, -0.2637), (31.11, -8.745, -0.2637), (31.11, 8.745, -0.2637), (31.11, -16.87, 6.736), (31.11, 16.87, 6.736), (31.11, 50.0, 6.696), (31.11, -50.0, 6.696), (30.17, -8.333, -0.357), (30.17, 8.333, -0.357), (30.17, -8.333, -0.2637), (30.17, 8.333, -0.2637), (30.17, -9.568, -0.2637), (30.17, 9.568, -0.2637), (30.17, -16.87, -0.2637), (30.17, 16.87, -0.2637), (30.17, -8.745, -0.2637), (30.17, -16.87, 6.736), (30.17, 16.87, 6.736), (30.17, 50.0, 6.698), (30.17, 8.745, -0.2637), (30.17, -50.0, 6.698), (-30.67, 8.745, -0.2637), (-30.67, -50.0, 6.716), (-30.67, -8.333, -0.357), (-30.67, 8.333, -0.357), (-30.67, -8.333, -0.2637), (-30.67, 8.333, -0.2637), (-30.67, -9.568, -0.2637), (-30.67, 9.568, -0.2637), (-30.67, -16.87, -0.2637), (-30.67, 16.87, -0.2637), (-30.67, -8.745, -0.2637), (-30.67, -16.87, 6.736), (-30.67, 16.87, 6.736), (-30.67, 50.0, 6.716), (-50.0, -50.0, -0.3448), (50.0, -50.0, -0.3448), (50.0, 50.0, -0.3448), (-50.0, 50.0, -0.3448), (-16.87, 50.0, -0.2637), (16.87, 50.0, -0.2637), (-16.87, -50.0, -0.2637), (16.87, -50.0, -0.2637), (-50.0, -16.87, -0.2637), (-50.0, 16.87, -0.2637), (50.0, -16.87, -0.2637), (50.0, 16.87, -0.2637), (-31.11, 50.0, -0.3042), (-31.11, -50.0, -0.3042), (31.11, 50.0, -0.3042), (31.11, -50.0, -0.3042), (30.17, 50.0, -0.3022), (30.17, -50.0, -0.3022), (-30.67, -50.0, -0.284), (-30.67, 50.0, -0.284)], [], [(53, 55, 2, 3), (0, 1, 54, 52), (7, 5, 59, 62), (104, 52, 53, 105), (105, 53, 12, 107), (0, 52, 17, 10), (88, 54, 19, 90), (53, 3, 9, 12), (54, 1, 8, 19), (2, 55, 14, 11), (32, 33, 12, 9), (34, 35, 11, 14), (30, 31, 10, 17), (28, 29, 19, 8), (112, 30, 17, 106), (100, 34, 14, 91), (95, 25, 21, 93), (110, 26, 22, 108), (120, 24, 20, 13), (25, 121, 15, 21), (123, 27, 23, 18), (26, 122, 16, 22), (18, 23, 29, 28), (108, 22, 30, 112), (22, 16, 31, 30), (13, 20, 33, 32), (93, 21, 34, 100), (21, 15, 35, 34), (24, 120, 40, 48), (121, 25, 49, 41), (122, 26, 50, 42), (27, 123, 43, 51), (69, 73, 72, 68), (111, 24, 48, 114), (94, 27, 51, 97), (73, 74, 39, 45), (86, 85, 47, 38), (75, 72, 44, 36), (84, 87, 37, 46), (4, 5, 53, 52), (7, 6, 54, 55), (6, 4, 52, 54), (5, 7, 55, 53), (4, 6, 61, 56), (57, 60, 63, 58), (6, 7, 62, 61), (57, 58, 59, 56), (61, 62, 63, 60), (60, 57, 56, 61), (62, 59, 58, 63), (5, 4, 56, 59), (103, 113, 72, 75), (114, 115, 74, 73), (44, 72, 73, 45), (110, 68, 72, 113), (109, 67, 71, 102), (111, 69, 67, 109), (102, 71, 65, 107), (97, 101, 87, 84), (99, 98, 85, 86), (85, 84, 46, 47), (95, 81, 85, 98), (92, 78, 82, 96), (94, 80, 78, 92), (96, 82, 76, 90), (91, 89, 88, 90), (85, 81, 80, 84), (54, 88, 89, 55), (55, 89, 91, 14), (29, 96, 90, 19), (27, 94, 92, 23), (23, 92, 96, 29), (25, 95, 98, 49), (41, 49, 98, 99), (51, 43, 101, 97), (80, 94, 97, 84), (79, 93, 100, 83), (81, 95, 93, 79), (83, 100, 91, 77), (91, 90, 76, 77), (52, 104, 106, 17), (33, 102, 107, 12), (24, 111, 109, 20), (20, 109, 102, 33), (26, 110, 113, 50), (48, 40, 115, 114), (42, 50, 113, 103), (69, 111, 114, 73), (66, 108, 112, 70), (68, 110, 108, 66), (70, 112, 106, 64), (64, 106, 107, 65), (106, 104, 105, 107), (87, 101, 133, 131), (115, 40, 120, 135), (36, 44, 124, 116), (99, 86, 130, 132), (45, 39, 119, 125), (47, 46, 126, 127), (46, 37, 117, 126), (101, 43, 123, 133), (103, 75, 129, 134), (38, 47, 127, 118), (39, 74, 128, 119), (74, 115, 135, 128), (41, 99, 132, 121), (44, 45, 125, 124), (75, 36, 116, 129), (42, 103, 134, 122), (86, 38, 118, 130), (37, 87, 131, 117)])
me_006.polygons.foreach_set('material_index', [0, 0, 0, 0, 1, 1, 1, 1, 1, 1, 1, 1, 1, 1, 1, 1, 0, 0, 0, 0, 0, 0, 0, 0, 0, 0, 0, 0, 0, 0, 0, 0, 0, 0, 0, 0, 0, 0, 0, 0, 0, 0, 0, 0, 0, 0, 1, 1, 1, 1, 0, 0, 0, 0, 0, 0, 0, 1, 0, 0, 0, 0, 0, 0, 1, 1, 0, 0, 1, 1, 0, 0, 0, 0, 0, 0, 0, 0, 1, 1, 1, 1, 0, 0, 0, 0, 0, 0, 0, 0, 1, 1, 1, 0, 0, 0, 0, 0, 0, 0, 0, 0, 0, 0, 0, 0, 0, 0, 0, 0, 0])
_uv = me_006.uv_layers.new(name='UV 맵')
_uv.uv.foreach_set('vector', [0.3333, 0.6667, 0.6667, 0.6667, 0.6667, 1.0, 0.3333, 1.0, 0.3333, 0.0, 0.6667, 0.0, 0.6667, 0.3333, 0.3333, 0.3333, 0.6006, 0.6006, 0.3994, 0.6006, 0.3994, 0.6006, 0.6006, 0.6006, 0.25, 0.3333, 0.3333, 0.3333, 0.3333, 0.6667, 0.25, 0.6667, 0.25, 0.6667, 0.3333, 0.6667, 0.3333, 0.6667, 0.25, 0.6667, 0.3333, 0.0, 0.3333, 0.3333, 0.3333, 0.3333, 0.3333, 0.0, 0.825, 0.3333, 0.6667, 0.3333, 0.6667, 0.3333, 0.825, 0.3333, 0.3333, 0.6667, 0.3333, 1.0, 0.3333, 1.0, 0.3333, 0.6667, 0.6667, 0.3333, 0.6667, 0.0, 0.6667, 0.0, 0.6667, 0.3333, 0.6667, 1.0, 0.6667, 0.6667, 0.6667, 0.6667, 0.6667, 1.0, 0.33, 1.0, 0.33, 0.67, 0.3333, 0.6667, 0.3333, 1.0, 0.67, 0.67, 0.67, 1.0, 0.6667, 1.0, 0.6667, 0.6667, 0.33, 0.33, 0.33, 0.0, 0.3333, 0.0, 0.3333, 0.3333, 0.67, 0.0, 0.67, 0.33, 0.6667, 0.3333, 0.6667, 0.0, 0.2475, 0.33, 0.33, 0.33, 0.3333, 0.3333, 0.25, 0.3333, 0.8267, 0.67, 0.67, 0.67, 0.6667, 0.6667, 0.825, 0.6667, 0.8609, 0.735, 0.735, 0.735, 0.6765, 0.6765, 0.8302, 0.6765, 0.1988, 0.265, 0.265, 0.265, 0.3235, 0.3235, 0.2426, 0.3235, 0.265, 1.0, 0.265, 0.735, 0.3235, 0.6765, 0.3235, 1.0, 0.735, 0.735, 0.735, 1.0, 0.6765, 1.0, 0.6765, 0.6765, 0.735, 0.0, 0.735, 0.265, 0.6765, 0.3235, 0.6765, 0.0, 0.265, 0.265, 0.265, 0.0, 0.3235, 0.0, 0.3235, 0.3235, 0.6765, 0.0, 0.6765, 0.3235, 0.67, 0.33, 0.67, 0.0, 0.2426, 0.3235, 0.3235, 0.3235, 0.33, 0.33, 0.2475, 0.33, 0.3235, 0.3235, 0.3235, 0.0, 0.33, 0.0, 0.33, 0.33, 0.3235, 1.0, 0.3235, 0.6765, 0.33, 0.67, 0.33, 1.0, 0.8302, 0.6765, 0.6765, 0.6765, 0.67, 0.67, 0.8267, 0.67, 0.6765, 0.6765, 0.6765, 1.0, 0.67, 1.0, 0.67, 0.67, 0.265, 0.735, 0.265, 1.0, 0.265, 1.0, 0.265, 0.735, 0.735, 1.0, 0.735, 0.735, 0.735, 0.735, 0.735, 1.0, 0.265, 0.0, 0.265, 0.265, 0.265, 0.265, 0.265, 0.0, 0.735, 0.265, 0.735, 0.0, 0.735, 0.0, 0.735, 0.265, 0.1325, 0.735, 0.1325, 0.735, 0.1325, 0.1325, 0.1325, 0.265, 0.1988, 0.735, 0.265, 0.735, 0.265, 0.735, 0.1988, 0.735, 0.8609, 0.265, 0.735, 0.265, 0.735, 0.265, 0.8609, 0.265, 0.1325, 0.735, 0.0, 0.0, 0.0, 0.0, 0.0, 0.735, 0.0, 0.0, 0.3675, 0.3675, 0.0, 0.0, 0.0, 0.0, 0.0, 0.0, 0.1325, 0.1325, 0.0, 0.0, 0.0, 0.0, 0.8675, 0.265, 0.0, 0.0, 0.0, 0.0, 1.0, 0.265, 0.3994, 0.3994, 0.3994, 0.6006, 0.3333, 0.6667, 0.3333, 0.3333, 0.6006, 0.6006, 0.6006, 0.3994, 0.6667, 0.3333, 0.6667, 0.6667, 0.6006, 0.3994, 0.3994, 0.3994, 0.3333, 0.3333, 0.6667, 0.3333, 0.3994, 0.6006, 0.6006, 0.6006, 0.6667, 0.6667, 0.3333, 0.6667, 0.3994, 0.3994, 0.6006, 0.3994, 0.6006, 0.3994, 0.3994, 0.3994, 0.4065, 0.4065, 0.5935, 0.4065, 0.5935, 0.5935, 0.4065, 0.5935, 0.6006, 0.3994, 0.6006, 0.6006, 0.6006, 0.6006, 0.6006, 0.3994, 0.4065, 0.4065, 0.4065, 0.5935, 0.3994, 0.6006, 0.3994, 0.3994, 0.6006, 0.3994, 0.6006, 0.6006, 0.5935, 0.5935, 0.5935, 0.4065, 0.5935, 0.4065, 0.4065, 0.4065, 0.3994, 0.3994, 0.6006, 0.3994, 0.6006, 0.6006, 0.3994, 0.6006, 0.4065, 0.5935, 0.5935, 0.5935, 0.3994, 0.6006, 0.3994, 0.3994, 0.3994, 0.3994, 0.3994, 0.6006, 0.0, 0.0, 0.1988, 0.1988, 0.1325, 0.1325, 0.0, 0.0, 0.1988, 0.735, 0.0, 0.0, 0.0, 0.0, 0.1325, 0.735, 0.0, 0.0, 0.1325, 0.1325, 0.1325, 0.735, 0.0, 0.735, 0.1988, 0.265, 0.1325, 0.265, 0.1325, 0.265, 0.1988, 0.265, 0.2426, 0.6765, 0.1617, 0.6765, 0.165, 0.67, 0.2475, 0.67, 0.1988, 0.735, 0.1325, 0.735, 0.1617, 0.6765, 0.2426, 0.6765, 0.2475, 0.67, 0.165, 0.67, 0.1667, 0.6667, 0.25, 0.6667, 0.8609, 0.265, 0.0, 0.0, 0.0, 0.0, 0.8675, 0.265, 0.0, 0.0, 0.3859, 0.3859, 0.3675, 0.3675, 0.0, 0.0, 0.3675, 0.3675, 0.8675, 0.265, 1.0, 0.265, 0.0, 0.0, 0.8609, 0.735, 0.8675, 0.735, 0.8675, 0.735, 0.8609, 0.735, 0.8302, 0.3235, 0.8383, 0.3235, 0.835, 0.33, 0.8267, 0.33, 0.8609, 0.265, 0.8675, 0.265, 0.8383, 0.3235, 0.8302, 0.3235, 0.8267, 0.33, 0.835, 0.33, 0.8333, 0.3333, 0.825, 0.3333, 0.825, 0.6667, 0.825, 0.6667, 0.825, 0.3333, 0.825, 0.3333, 0.8675, 0.735, 0.8675, 0.735, 0.8675, 0.265, 0.8675, 0.265, 0.6667, 0.3333, 0.825, 0.3333, 0.825, 0.6667, 0.6667, 0.6667, 0.6667, 0.6667, 0.825, 0.6667, 0.825, 0.6667, 0.6667, 0.6667, 0.67, 0.33, 0.8267, 0.33, 0.825, 0.3333, 0.6667, 0.3333, 0.735, 0.265, 0.8609, 0.265, 0.8302, 0.3235, 0.6765, 0.3235, 0.6765, 0.3235, 0.8302, 0.3235, 0.8267, 0.33, 0.67, 0.33, 0.735, 0.735, 0.8609, 0.735, 0.8609, 0.735, 0.735, 0.735, 0.0, 0.0, 0.735, 0.735, 0.3859, 0.3859, 0.0, 0.0, 0.735, 0.265, 0.0, 0.0, 0.0, 0.0, 0.8609, 0.265, 0.8675, 0.265, 0.8609, 0.265, 0.8609, 0.265, 0.8675, 0.265, 0.8383, 0.6765, 0.8302, 0.6765, 0.8267, 0.67, 0.835, 0.67, 0.8675, 0.735, 0.8609, 0.735, 0.8302, 0.6765, 0.8383, 0.6765, 0.835, 0.67, 0.8267, 0.67, 0.825, 0.6667, 0.8333, 0.6667, 0.825, 0.6667, 0.825, 0.3333, 0.8333, 0.3333, 0.8333, 0.6667, 0.3333, 0.3333, 0.25, 0.3333, 0.25, 0.3333, 0.3333, 0.3333, 0.33, 0.67, 0.2475, 0.67, 0.25, 0.6667, 0.3333, 0.6667, 0.265, 0.735, 0.1988, 0.735, 0.2426, 0.6765, 0.3235, 0.6765, 0.3235, 0.6765, 0.2426, 0.6765, 0.2475, 0.67, 0.33, 0.67, 0.265, 0.265, 0.1988, 0.265, 0.1988, 0.265, 0.265, 0.265, 0.265, 0.735, 0.0, 0.0, 0.0, 0.0, 0.1988, 0.735, 0.0, 0.0, 0.265, 0.265, 0.1988, 0.1988, 0.0, 0.0, 0.1325, 0.735, 0.1988, 0.735, 0.1988, 0.735, 0.1325, 0.735, 0.1617, 0.3235, 0.2426, 0.3235, 0.2475, 0.33, 0.165, 0.33, 0.1325, 0.265, 0.1988, 0.265, 0.2426, 0.3235, 0.1617, 0.3235, 0.165, 0.33, 0.2475, 0.33, 0.25, 0.3333, 0.1667, 0.3333, 0.1667, 0.3333, 0.25, 0.3333, 0.25, 0.6667, 0.1667, 0.6667, 0.25, 0.3333, 0.25, 0.3333, 0.25, 0.6667, 0.25, 0.6667, 0.0, 0.0, 0.0, 0.0, 0.0, 0.0, 0.0, 0.0, 0.0, 0.0, 0.0, 0.0, 0.0, 0.0, 0.0, 0.0, 0.0, 0.0, 0.0, 0.0, 0.0, 0.0, 0.0, 0.0, 0.0, 0.0, 0.0, 0.0, 0.0, 0.0, 0.0, 0.0, 0.0, 0.735, 0.0, 0.0, 0.0, 0.0, 0.0, 0.735, 0.0, 0.0, 1.0, 0.265, 1.0, 0.265, 0.0, 0.0, 1.0, 0.265, 0.0, 0.0, 0.0, 0.0, 1.0, 0.265, 0.0, 0.0, 0.0, 0.0, 0.0, 0.0, 0.0, 0.0, 0.0, 0.0, 0.0, 0.0, 0.0, 0.0, 0.0, 0.0, 0.0, 0.0, 0.0, 0.0, 0.0, 0.0, 0.0, 0.0, 0.0, 0.0, 0.0, 0.0, 0.0, 0.0, 0.0, 0.0, 0.0, 0.0, 0.0, 0.0, 0.0, 0.0, 0.0, 0.0, 0.0, 0.0, 0.0, 0.0, 0.0, 0.0, 0.0, 0.0, 0.0, 0.0, 0.0, 0.735, 0.0, 0.735, 0.0, 0.0, 0.0, 0.0, 0.0, 0.0, 0.0, 0.0, 0.0, 0.0, 0.0, 0.0, 0.0, 0.0, 0.0, 0.0, 0.0, 0.0, 0.0, 0.0, 0.0, 0.0, 0.0, 0.0, 0.0, 0.0, 0.0, 0.0, 0.0, 0.0, 0.0, 0.0, 0.0, 0.0])
me_006.materials.append(mat_x)
me_006.materials.append(mat_001)
me_006.update()
me_007 = bpy.data.meshes.new('평면.007')
me_007.from_pydata([(-50.0, -50.0, 6.655), (50.0, -50.0, 6.655), (50.0, 50.0, 6.655), (-50.0, 50.0, 6.655), (-16.87, 50.0, 6.736), (16.87, 50.0, 6.736), (-16.87, -50.0, 6.736), (16.87, -50.0, 6.736), (-50.0, -16.87, 6.736), (-50.0, 16.87, 6.736), (50.0, -16.87, 6.736), (50.0, 16.87, 6.736), (-16.87, 16.87, 6.736), (16.87, 16.87, 6.736), (-16.87, -16.87, 6.736), (16.87, -16.87, 6.736), (-50.0, -50.0, -0.3448), (50.0, -50.0, -0.3448), (50.0, 50.0, -0.3448), (-50.0, 50.0, -0.3448), (-16.87, 50.0, -0.2637), (16.87, 50.0, -0.2637), (-16.87, -50.0, -0.2637), (16.87, -50.0, -0.2637), (-50.0, -16.87, -0.2637), (-50.0, 16.87, -0.2637), (50.0, -16.87, -0.2637), (50.0, 16.87, -0.2637)], [], [(5, 4, 12, 13), (12, 4, 3, 9), (5, 13, 11, 2), (6, 14, 8, 0), (15, 7, 1, 10), (14, 6, 7, 15), (14, 12, 9, 8), (13, 12, 14, 15), (13, 15, 10, 11), (1, 7, 23, 17), (3, 4, 20, 19), (4, 5, 21, 20), (2, 11, 27, 18), (0, 8, 24, 16), (8, 9, 25, 24), (5, 2, 18, 21), (9, 3, 19, 25), (6, 0, 16, 22), (7, 6, 22, 23), (10, 1, 17, 26), (11, 10, 26, 27)])
_uv = me_007.uv_layers.new(name='UV 맵')
_uv.uv.foreach_set('vector', [0.0, 0.0, 0.0, 0.0, 0.265, 0.735, 0.735, 0.735, 0.265, 0.735, 0.0, 0.0, 0.0, 0.0, 0.0, 0.735, 0.0, 0.0, 0.735, 0.735, 0.0, 0.0, 0.0, 0.0, 0.0, 0.0, 0.265, 0.265, 0.0, 0.0, 0.0, 0.0, 0.735, 0.265, 0.0, 0.0, 0.0, 0.0, 1.0, 0.265, 0.265, 0.265, 0.0, 0.0, 0.0, 0.0, 0.735, 0.265, 0.265, 0.265, 0.265, 0.735, 0.0, 0.735, 0.0, 0.265, 0.735, 0.735, 0.265, 0.735, 0.265, 0.265, 0.735, 0.265, 0.735, 0.735, 0.735, 0.265, 1.0, 0.265, 1.0, 0.735, 0.0, 0.0, 0.0, 0.0, 0.0, 0.0, 0.0, 0.0, 0.0, 0.0, 0.0, 0.0, 0.0, 0.0, 0.0, 0.0, 0.0, 0.0, 0.0, 0.0, 0.0, 0.0, 0.0, 0.0, 0.0, 0.0, 0.0, 0.0, 0.0, 0.0, 0.0, 0.0, 0.0, 0.0, 0.0, 0.0, 0.0, 0.0, 0.0, 0.0, 0.0, 0.265, 0.0, 0.735, 0.0, 0.735, 0.0, 0.265, 0.0, 0.0, 0.0, 0.0, 0.0, 0.0, 0.0, 0.0, 0.0, 0.735, 0.0, 0.0, 0.0, 0.0, 0.0, 0.735, 0.0, 0.0, 0.0, 0.0, 0.0, 0.0, 0.0, 0.0, 0.0, 0.0, 0.0, 0.0, 0.0, 0.0, 0.0, 0.0, 1.0, 0.265, 0.0, 0.0, 0.0, 0.0, 1.0, 0.265, 1.0, 0.735, 1.0, 0.265, 1.0, 0.265, 1.0, 0.735])
me_007.materials.append(mat_x)
me_007.materials.append(mat_001)
me_007.update()
me_008 = bpy.data.meshes.new('평면.008')
me_008.from_pydata([(-8.333, -50.0, -0.357), (8.333, -50.0, -0.357), (8.333, 50.0, -0.357), (-8.333, 50.0, -0.357), (-50.0, 8.333, -0.357), (-50.0, -8.333, -0.357), (50.0, -8.333, -0.357), (50.0, 8.333, -0.357), (-50.0, -8.333, -0.2637), (8.333, -50.0, -0.2637), (50.0, 8.333, -0.2637), (-8.333, 50.0, -0.2637), (-8.333, -50.0, -0.2637), (8.333, 50.0, -0.2637), (-50.0, 8.333, -0.2637), (50.0, -8.333, -0.2637), (-9.568, 50.0, -0.2637), (9.568, 50.0, -0.2637), (-9.568, -50.0, -0.2637), (9.568, -50.0, -0.2637), (-50.0, -9.568, -0.2637), (-50.0, 9.568, -0.2637), (50.0, -9.568, -0.2637), (50.0, 9.568, -0.2637), (16.87, 50.0, -0.2637), (50.0, -16.87, -0.2637), (8.745, -50.0, -0.2637), (50.0, -8.745, -0.2637), (-8.745, -50.0, -0.2637), (-50.0, -8.745, -0.2637), (-8.745, 50.0, -0.2637), (-50.0, 8.745, -0.2637), (8.745, 50.0, -0.2637), (50.0, 8.745, -0.2637), (-50.0, -50.0, 6.655), (50.0, -50.0, 6.655), (50.0, 50.0, 6.655), (-50.0, 50.0, 6.655), (-16.87, 50.0, 6.736), (16.87, 50.0, 6.736), (-16.87, -50.0, 6.736), (16.87, -50.0, 6.736), (-50.0, -16.87, 6.736), (-50.0, 16.87, 6.736), (50.0, -16.87, 6.736), (50.0, 16.87, 6.736), (-12.39, -12.39, -0.357), (-12.39, 12.39, -0.357), (12.39, -12.39, -0.357), (12.39, 12.39, -0.357), (-9.144, -9.144, 4.105), (-8.088, -8.088, 4.643), (-8.088, 8.088, 4.643), (-9.144, 9.144, 4.105), (8.088, -8.088, 4.643), (9.144, -9.144, 4.105), (9.144, 9.144, 4.105), (8.088, 8.088, 4.643), (-50.0, -50.0, -0.3448), (50.0, -50.0, -0.3448), (50.0, 50.0, -0.3448), (-50.0, 50.0, -0.3448), (-16.87, 50.0, -0.2637), (-16.87, -50.0, -0.2637), (16.87, -50.0, -0.2637), (-50.0, -16.87, -0.2637), (-50.0, 16.87, -0.2637), (50.0, 16.87, -0.2637)], [], [(47, 49, 2, 3), (0, 1, 48, 46), (55, 50, 46, 48), (5, 46, 47, 4), (48, 6, 7, 49), (63, 18, 20, 65), (31, 14, 11, 30), (27, 15, 9, 26), (24, 17, 23, 67), (62, 66, 21, 16), (17, 32, 33, 23), (18, 28, 29, 20), (64, 25, 22, 19), (16, 21, 31, 30), (33, 32, 13, 10), (29, 28, 12, 8), (19, 22, 27, 26), (25, 64, 41, 44), (63, 65, 42, 40), (24, 67, 45, 39), (49, 7, 2), (0, 46, 5), (1, 6, 48), (38, 37, 43), (39, 45, 36), (40, 42, 34), (41, 35, 44), (62, 38, 43, 66), (4, 3, 11, 14), (3, 4, 47), (0, 5, 8, 12), (6, 1, 9, 15), (2, 7, 10, 13), (51, 54, 57, 52), (53, 56, 49, 47), (56, 55, 48, 49), (51, 52, 53, 50), (55, 56, 57, 54), (54, 51, 50, 55), (56, 53, 52, 57), (50, 53, 47, 46), (39, 36, 60, 24), (44, 35, 59, 25), (34, 42, 65, 58), (40, 34, 58, 63), (37, 38, 62, 61), (36, 45, 67, 60), (43, 37, 61, 66), (35, 41, 64, 59)])
me_008.polygons.foreach_set('material_index', [0, 0, 0, 0, 0, 0, 1, 1, 0, 0, 0, 0, 0, 0, 1, 1, 0, 0, 0, 0, 0, 0, 0, 0, 0, 0, 0, 0, 1, 0, 1, 1, 1, 0, 0, 0, 1, 1, 1, 1, 0, 0, 0, 0, 0, 0, 0, 0, 0])
_uv = me_008.uv_layers.new(name='UV 맵')
_uv.uv.foreach_set('vector', [0.3333, 0.6667, 0.6667, 0.6667, 0.6667, 1.0, 0.3333, 1.0, 0.3333, 0.0, 0.6667, 0.0, 0.6667, 0.3333, 0.3333, 0.3333, 0.623, 0.377, 0.377, 0.377, 0.3333, 0.3333, 0.6667, 0.3333, 0.0, 0.3333, 0.3333, 0.3333, 0.3333, 0.6667, 0.0, 0.6667, 0.6667, 0.3333, 1.0, 0.3333, 1.0, 0.6667, 0.6667, 0.6667, 0.265, 0.0, 0.3235, 0.0, 0.0, 0.3235, 0.0, 0.265, 0.0, 0.67, 0.0, 0.6667, 0.3333, 1.0, 0.33, 1.0, 1.0, 0.33, 1.0, 0.3333, 0.6667, 0.0, 0.67, 0.0, 0.735, 1.0, 0.6765, 1.0, 1.0, 0.6765, 1.0, 0.735, 0.265, 1.0, 0.0, 0.735, 0.0, 0.6765, 0.3235, 1.0, 0.6765, 1.0, 0.67, 1.0, 1.0, 0.67, 1.0, 0.6765, 0.3235, 0.0, 0.33, 0.0, 0.0, 0.33, 0.0, 0.3235, 0.735, 0.0, 1.0, 0.265, 1.0, 0.3235, 0.6765, 0.0, 0.3235, 1.0, 0.0, 0.6765, 0.0, 0.67, 0.33, 1.0, 1.0, 0.67, 0.67, 1.0, 0.6667, 1.0, 1.0, 0.6667, 0.0, 0.33, 0.33, 0.0, 0.3333, 0.0, 0.0, 0.3333, 0.6765, 0.0, 1.0, 0.3235, 1.0, 0.33, 0.67, 0.0, 1.0, 0.265, 0.735, 0.0, 0.735, 0.0, 1.0, 0.265, 0.265, 0.0, 0.0, 0.265, 0.0, 0.265, 0.265, 0.0, 0.735, 1.0, 1.0, 0.735, 1.0, 0.735, 0.735, 1.0, 0.6667, 0.6667, 1.0, 0.6667, 0.0, 0.0, 0.0, 0.0, 0.3333, 0.3333, 0.0, 0.0, 0.0, 0.0, 0.0, 0.0, 0.6667, 0.3333, 0.0, 0.0, 0.0, 0.0, 0.0, 0.735, 0.0, 0.0, 0.0, 0.0, 0.0, 0.0, 0.0, 0.0, 0.0, 0.0, 0.0, 0.0, 0.0, 0.0, 0.0, 0.0, 1.0, 0.265, 0.0, 0.0, 0.0, 0.0, 0.0, 0.735, 0.0, 0.0, 0.0, 0.0, 0.0, 0.0, 0.3333, 1.0, 0.0, 0.6667, 0.0, 0.0, 0.0, 0.0, 0.3333, 0.6667, 0.0, 0.0, 0.0, 0.0, 0.0, 0.3333, 0.3333, 0.0, 0.0, 0.0, 0.0, 0.0, 0.6667, 0.0, 1.0, 0.3333, 0.0, 0.0, 0.0, 0.0, 1.0, 0.6667, 0.6667, 1.0, 0.3912, 0.3912, 0.6088, 0.3912, 0.6088, 0.6088, 0.3912, 0.6088, 0.377, 0.623, 0.623, 0.623, 0.6667, 0.6667, 0.3333, 0.6667, 0.623, 0.623, 0.623, 0.377, 0.6667, 0.3333, 0.6667, 0.6667, 0.3912, 0.3912, 0.3912, 0.6088, 0.377, 0.623, 0.377, 0.377, 0.623, 0.377, 0.623, 0.623, 0.6088, 0.6088, 0.6088, 0.3912, 0.6088, 0.3912, 0.3912, 0.3912, 0.377, 0.377, 0.623, 0.377, 0.623, 0.623, 0.377, 0.623, 0.3912, 0.6088, 0.6088, 0.6088, 0.377, 0.377, 0.377, 0.623, 0.3333, 0.6667, 0.3333, 0.3333, 0.0, 0.0, 0.0, 0.0, 0.0, 0.0, 0.0, 0.0, 1.0, 0.265, 0.0, 0.0, 0.0, 0.0, 1.0, 0.265, 0.0, 0.0, 0.0, 0.0, 0.0, 0.0, 0.0, 0.0, 0.0, 0.0, 0.0, 0.0, 0.0, 0.0, 0.0, 0.0, 0.0, 0.0, 0.0, 0.0, 0.0, 0.0, 0.0, 0.0, 0.0, 0.0, 0.0, 0.0, 0.0, 0.0, 0.0, 0.0, 0.0, 0.735, 0.0, 0.0, 0.0, 0.0, 0.0, 0.735, 0.0, 0.0, 0.0, 0.0, 0.0, 0.0, 0.0, 0.0])
me_008.materials.append(mat_x)
me_008.materials.append(mat_001)
me_008.update()

# ---- objects
ob_4_way = bpy.data.objects.new('4 Way', me_x)
ob_straight = bpy.data.objects.new('Straight', me_002)
ob_left_corner = bpy.data.objects.new('Left Corner', me_003)
ob_3_way = bpy.data.objects.new('3 Way', me_004)
ob_4_way_with_obj = bpy.data.objects.new('4 Way With Obj', me_005)
ob_2_5_way_with_obj = bpy.data.objects.new('2.5 Way With Obj', me_006)
ob_fill = bpy.data.objects.new('Fill', me_007)
ob_4_way_withtri = bpy.data.objects.new('4 Way WithTri', me_008)

# ---- transforms, parenting, visibility, modifiers, constraints
ob_4_way.location = (0.0, 0.0, 0.0)
_m = ob_4_way.modifiers.new('Auto Smooth', 'NODES')
_m.node_group = ng_auto_smooth
_gi = [s.identifier for s in ng_auto_smooth.interface.items_tree if s.item_type == 'SOCKET' and s.in_out == 'INPUT']
_m[_gi[1]] = 0.5236  # Angle
ob_straight.location = (0.0, 0.0, 0.0)
ob_left_corner.location = (0.0, 0.0, 0.0)
ob_3_way.location = (0.0, 0.0, 0.0)
ob_4_way_with_obj.location = (0.0, 0.0, 0.0)
ob_2_5_way_with_obj.location = (0.0, 0.0, 0.0)
ob_fill.location = (0.0, 0.0, 0.0)
ob_4_way_withtri.location = (0.0, 0.0, 0.0)

# ---- collection membership
col_collection.objects.link(ob_4_way)
col_collection.objects.link(ob_straight)
col_collection.objects.link(ob_left_corner)
col_collection.objects.link(ob_3_way)
col_collection.objects.link(ob_4_way_with_obj)
col_collection.objects.link(ob_2_5_way_with_obj)
col_collection.objects.link(ob_fill)
col_collection.objects.link(ob_4_way_withtri)

# ---- scene / render settings (as saved in the file)
scene.frame_start = 1; scene.frame_end = 250; scene.frame_set(17)
scene.render.engine = 'BLENDER_EEVEE_NEXT'
scene.cycles.sampling_pattern = 'TABULATED_SOBOL'
scene.cycles.use_light_tree = False
scene.view_settings.view_transform = 'Filmic'
bpy.context.view_layer.update()

# ---- added for rendering (the .blend has no active camera and no usable light): camera, sun
cam_auto = bpy.data.cameras.new('AutoCamera')
cam_auto.lens = 50.0
cam_auto.sensor_width = 36.0
cam_auto.clip_end = 2301.09
ob_auto_camera = bpy.data.objects.new('AutoCamera', cam_auto)
scene.collection.objects.link(ob_auto_camera)
ob_auto_camera.location = (131.117, -157.34, 107.083)
ob_auto_camera.rotation_euler = (1.09748, -7.21219e-08, 0.694738)
scene.camera = ob_auto_camera
light_auto_sun = bpy.data.lights.new('AutoSun', 'SUN')
light_auto_sun.energy = 3.0
light_auto_sun.angle = 0.0523599
ob_auto_sun = bpy.data.objects.new('AutoSun', light_auto_sun)
scene.collection.objects.link(ob_auto_sun)
ob_auto_sun.rotation_euler = (0.872665, 0.174533, 0.523599)
bpy.context.view_layer.update()
